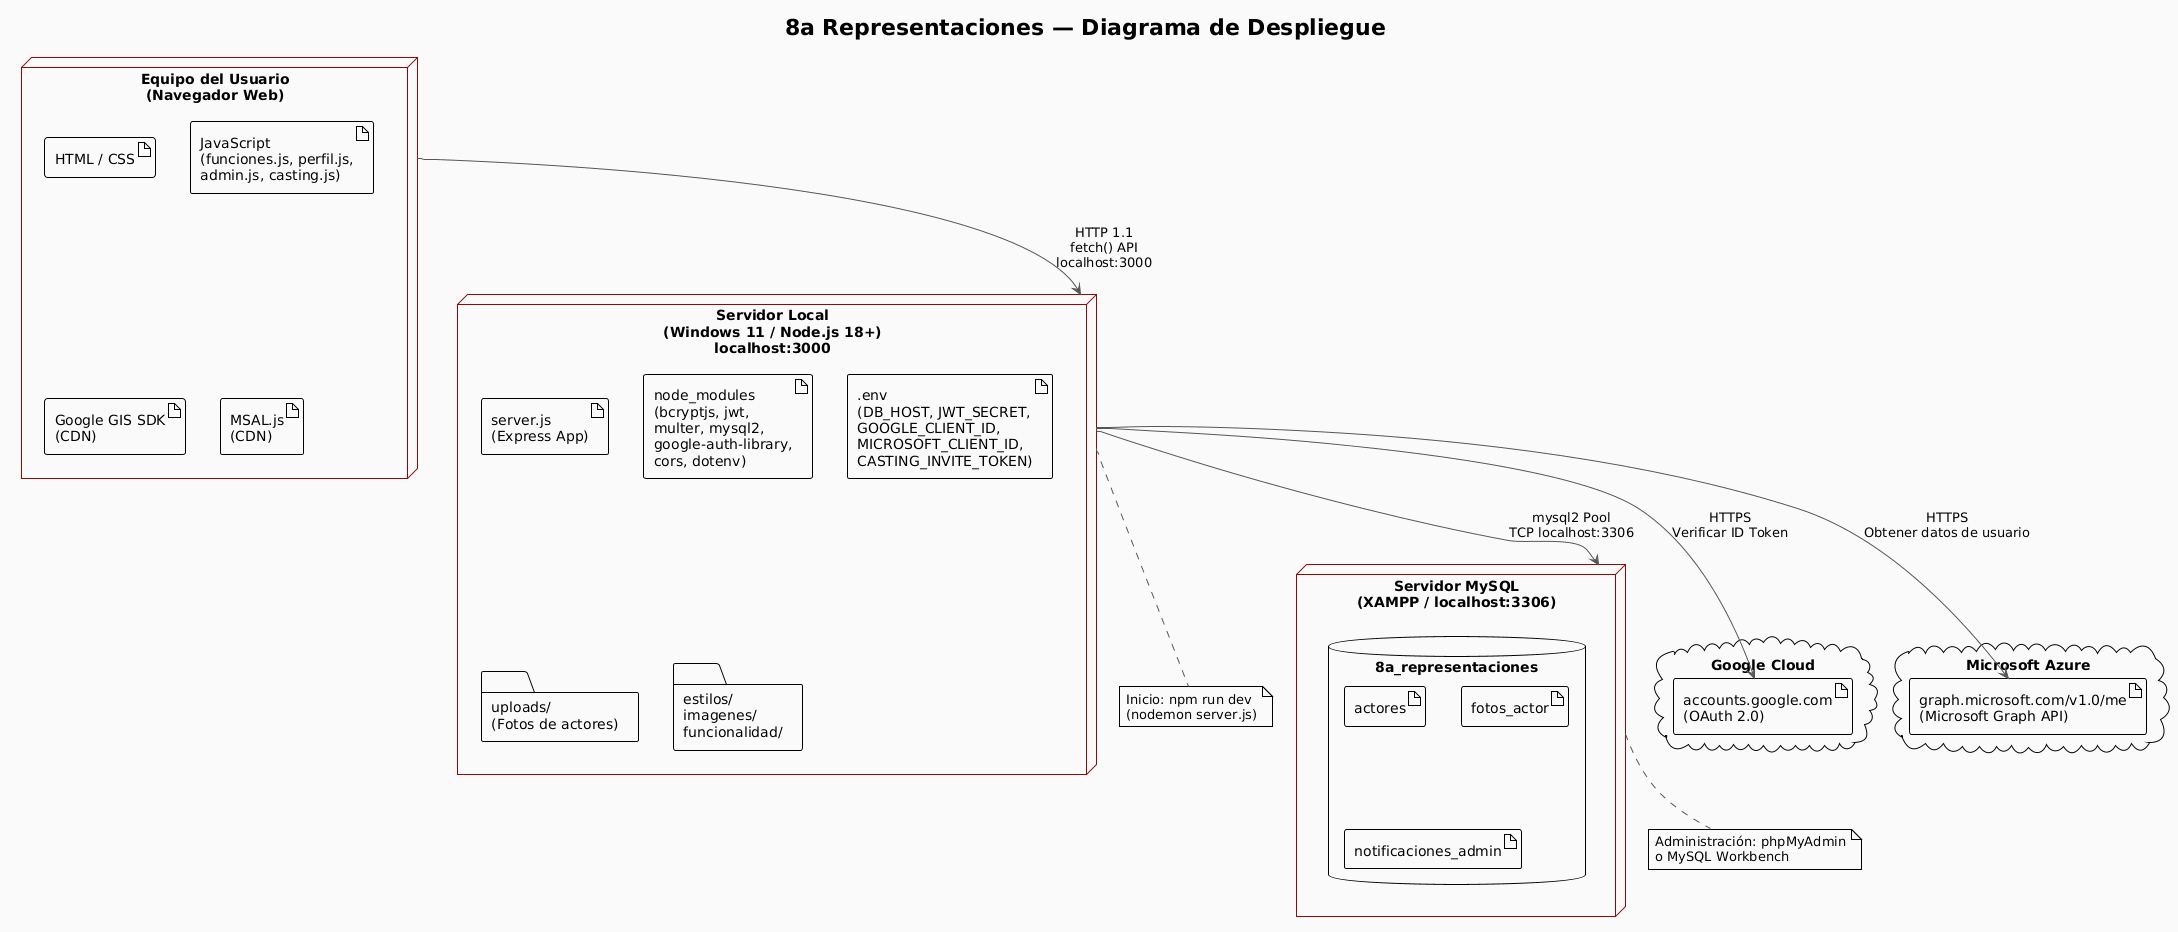

The diagram above was rendered by PlantUML. Its source (embedded in the PNG):
@startuml
!theme plain
skinparam backgroundColor #FAFAFA
skinparam nodeBorderColor #910909
skinparam ArrowColor #555

title 8a Representaciones — Diagrama de Despliegue

node "Equipo del Usuario\n(Navegador Web)" as BROWSER {
  artifact "HTML / CSS" as HTML
  artifact "JavaScript\n(funciones.js, perfil.js,\nadmin.js, casting.js)" as JS
  artifact "Google GIS SDK\n(CDN)" as GSDK
  artifact "MSAL.js\n(CDN)" as MSAL
}

node "Servidor Local\n(Windows 11 / Node.js 18+)\nlocalhost:3000" as SERVER {
  artifact "server.js\n(Express App)" as EXPRESS
  artifact "node_modules\n(bcryptjs, jwt,\nmulter, mysql2,\ngoogle-auth-library,\ncors, dotenv)" as DEPS
  artifact ".env\n(DB_HOST, JWT_SECRET,\nGOOGLE_CLIENT_ID,\nMICROSOFT_CLIENT_ID,\nCASTING_INVITE_TOKEN)" as ENV
  folder "uploads/\n(Fotos de actores)" as UPLOADS
  folder "estilos/\nimagenes/\nfuncionalidad/" as STATIC
}

node "Servidor MySQL\n(XAMPP / localhost:3306)" as MYSQL {
  database "8a_representaciones" {
    artifact "actores" as T1
    artifact "fotos_actor" as T2
    artifact "notificaciones_admin" as T3
  }
}

cloud "Google Cloud" as GC {
  artifact "accounts.google.com\n(OAuth 2.0)" as GOOGLE
}

cloud "Microsoft Azure" as AZURE {
  artifact "graph.microsoft.com/v1.0/me\n(Microsoft Graph API)" as MSGRAPH
}

BROWSER --> SERVER : HTTP 1.1\nfetch() API\nlocalhost:3000
SERVER --> MYSQL : mysql2 Pool\nTCP localhost:3306
SERVER --> GOOGLE : HTTPS\nVerificar ID Token
SERVER --> MSGRAPH : HTTPS\nObtener datos de usuario

note bottom of SERVER
  Inicio: npm run dev
  (nodemon server.js)
end note

note bottom of MYSQL
  Administración: phpMyAdmin
  o MySQL Workbench
end note
@enduml